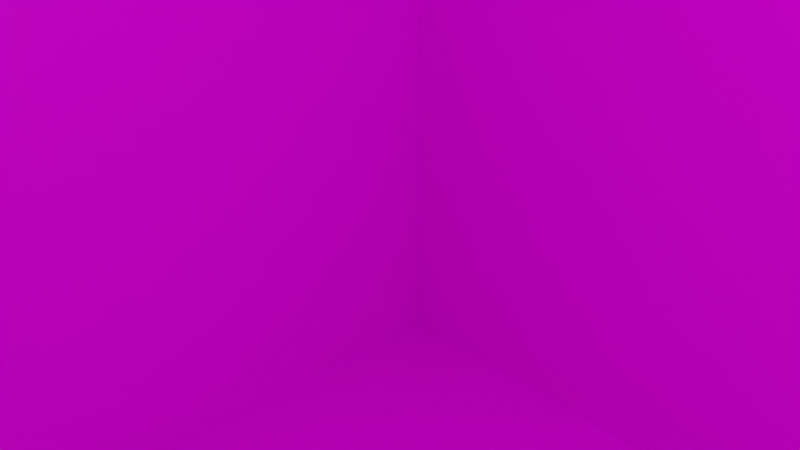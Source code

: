 # Source: s3.blend  (saved by Blender 2.82.7; exported with 4.5.12 LTS)
import bpy
from mathutils import Matrix  # noqa: F401  (used for matrix-valued properties, if any)

bpy.ops.wm.read_factory_settings(use_empty=True)
scene = bpy.context.scene
scene.name = 'Scene'

# ---- collections
col_collection = bpy.data.collections.new('Collection'); scene.collection.children.link(col_collection)

# ---- images (referenced by path relative to the original .blend; pixels are not part of the script)
import os
ASSET_DIR = os.environ.get("B2B_ASSET_DIR", "")  # directory of the original .blend (textures are referenced by path, not embedded)
HERE = os.path.dirname(os.path.abspath(__file__))  # packed textures are extracted next to this script under _unpacked/

def load_image(name, relpath, width, height, colorspace="sRGB"):
    """Load a texture the original file referenced (path relative to the .blend, or extracted next to this script)."""
    p = next((c for c in (os.path.join(HERE, relpath), os.path.join(ASSET_DIR, relpath)) if relpath and os.path.exists(c)), "")
    if p:
        img = bpy.data.images.load(p, check_existing=True)
        img.name = name
    else:  # same state as the original file: an image datablock whose file is absent (Cycles renders it pink)
        img = bpy.data.images.new(name, width, height)
        img.source = "FILE"
        img.filepath = "//" + (relpath or name)
    img.colorspace_settings.name = colorspace
    return img
img_s3_png = load_image('s3.png', 's3.png', 1024, 1024, 'sRGB')

# ---- materials (node trees are filled in below, after node groups)
mat_mats3 = bpy.data.materials.new('mats3')
mat_mats3.alpha_threshold = 0.0
mat_mats3.use_transparent_shadow = False
mat_mats3.line_color = (0.0, 0.0, 0.0, 1.0)

# ---- material node trees
mat_mats3.use_nodes = True; mat_mats3.node_tree.nodes.clear()
_N = mat_mats3.node_tree.nodes; _L = mat_mats3.node_tree.links
n0 = _N.new('ShaderNodeOutputMaterial'); n0.name = 'Material Output'; n0.location = (300, 300)
n1 = _N.new('ShaderNodeBsdfPrincipled'); n1.name = 'Principled BSDF'; n1.location = (10, 300)
n1.distribution = 'GGX'
n1.subsurface_method = 'BURLEY'
n1.inputs[2].default_value = 0.4
n1.inputs[3].default_value = 1.45
n1.inputs[27].default_value = (0.0, 0.0, 0.0, 1.0)
n1.inputs[28].default_value = 1.0
n2 = _N.new('ShaderNodeTexImage'); n2.name = 'Image Texture'; n2.location = (-282, 95)
n2.image = img_s3_png
_L.new(n1.outputs[0], n0.inputs[0])
_L.new(n2.outputs[0], n1.inputs[0])
n0.is_active_output = True

# ---- world
world_world = bpy.data.worlds.new('World'); scene.world = world_world
world_world.use_nodes = True; world_world.node_tree.nodes.clear()
_N = world_world.node_tree.nodes; _L = world_world.node_tree.links
n0 = _N.new('ShaderNodeOutputWorld'); n0.name = 'World Output'; n0.location = (300, 300)
n1 = _N.new('ShaderNodeBackground'); n1.name = 'Background'; n1.location = (10, 300)
n1.inputs[0].default_value = (0.05088, 0.05088, 0.05088, 1.0)
_L.new(n1.outputs[0], n0.inputs[0])
n0.is_active_output = True
world_world.color = (0.05088, 0.05088, 0.05088)
world_world.use_sun_shadow = False
world_world.sun_shadow_jitter_overblur = 0.0

# ---- cameras
cam_camera = bpy.data.cameras.new('Camera')
cam_camera.clip_end = 100.0
cam_camera.ortho_scale = 7.314

# ---- lights
light_light = bpy.data.lights.new('Light', 'POINT')
light_light.transmission_factor = 0.0
light_light.energy = 1000.0
light_light.shadow_soft_size = 0.1
light_light.shadow_maximum_resolution = 0.006
light_light.use_absolute_resolution = True

# ---- meshes
me_cube = bpy.data.meshes.new('Cube')
me_cube.from_pydata([(1.0, 1.0, 1.0), (1.0, 1.0, -1.0), (1.0, -1.0, 1.0), (1.0, -1.0, -1.0), (-1.0, 1.0, 1.0), (-1.0, 1.0, -1.0), (-1.0, -1.0, 1.0), (-1.0, -1.0, -1.0)], [], [(0, 4, 6, 2), (3, 2, 6, 7), (7, 6, 4, 5), (5, 1, 3, 7), (1, 0, 2, 3), (5, 4, 0, 1)])
_uv = me_cube.uv_layers.new(name='UVMap')
_uv.uv.foreach_set('vector', [0.625, 0.5, 0.875, 0.5, 0.875, 0.75, 0.625, 0.75, 0.375, 0.75, 0.625, 0.75, 0.625, 1.0, 0.375, 1.0, 0.375, 0.0, 0.625, 0.0, 0.625, 0.25, 0.375, 0.25, 0.125, 0.5, 0.375, 0.5, 0.375, 0.75, 0.125, 0.75, 0.375, 0.5, 0.625, 0.5, 0.625, 0.75, 0.375, 0.75, 0.375, 0.25, 0.625, 0.25, 0.625, 0.5, 0.375, 0.5])
me_cube.materials.append(mat_mats3)
me_cube.use_remesh_preserve_volume = False
me_cube.use_remesh_preserve_attributes = False
me_cube.use_mirror_vertex_groups = False
me_cube.update()

# ---- objects
ob_cube = bpy.data.objects.new('Cube', me_cube)
ob_light = bpy.data.objects.new('Light', light_light)
ob_camera = bpy.data.objects.new('Camera', cam_camera)

# ---- transforms, parenting, visibility, modifiers, constraints
ob_cube.location = (0.0, 0.0, 0.0)
ob_cube.scale = (10.0, 10.0, 10.0)
ob_cube.lock_rotations_4d = False
ob_cube.empty_display_type = 'ARROWS'
ob_cube.lineart.crease_threshold = 0.0
ob_light.location = (4.076, 1.005, 5.904)
ob_light.rotation_euler = (0.6503, 0.05522, 1.866)
ob_light.lock_rotations_4d = False
ob_light.empty_display_type = 'ARROWS'
ob_light.color = (0.0, 0.0, 0.0, 0.0)
ob_light.lineart.crease_threshold = 0.0
ob_camera.location = (7.359, -6.926, 4.958)
ob_camera.rotation_euler = (1.109, 0.0, 0.8149)
ob_camera.lock_rotations_4d = False
ob_camera.empty_display_type = 'ARROWS'
ob_camera.color = (0.0, 0.0, 0.0, 0.0)
ob_camera.display_type = 'WIRE'
ob_camera.lineart.crease_threshold = 0.0

# ---- collection membership
col_collection.objects.link(ob_cube)
col_collection.objects.link(ob_light)
col_collection.objects.link(ob_camera)

# ---- scene / render settings (as saved in the file)
scene.camera = ob_camera
scene.frame_start = 1; scene.frame_end = 250; scene.frame_set(1)
scene.render.engine = 'BLENDER_EEVEE_NEXT'
scene.cycles.use_denoising = False
scene.cycles.samples = 128
scene.cycles.sampling_pattern = 'TABULATED_SOBOL'
scene.cycles.use_adaptive_sampling = False
scene.cycles.use_light_tree = False
scene.view_settings.view_transform = 'Filmic'
bpy.context.view_layer.update()
